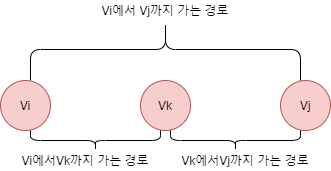

The diagram above was exported from draw.io. Its source (the exported page's mxGraphModel, read from the mxfile embedded in the PNG):
<mxGraphModel dx="1038" dy="580" grid="1" gridSize="10" guides="1" tooltips="1" connect="1" arrows="1" fold="1" page="1" pageScale="1" pageWidth="1000" pageHeight="700" math="0" shadow="0">
  <root>
    <mxCell id="0" />
    <mxCell id="1" parent="0" />
    <mxCell id="GizSXWTiz4lSY7ISbooU-1" value="Vi" style="ellipse;whiteSpace=wrap;html=1;aspect=fixed;fillColor=#f8cecc;strokeColor=#b85450;" vertex="1" parent="1">
      <mxGeometry x="80" y="150" width="50" height="50" as="geometry" />
    </mxCell>
    <mxCell id="GizSXWTiz4lSY7ISbooU-36" value="Vj" style="ellipse;whiteSpace=wrap;html=1;aspect=fixed;fillColor=#f8cecc;strokeColor=#b85450;" vertex="1" parent="1">
      <mxGeometry x="360" y="150" width="50" height="50" as="geometry" />
    </mxCell>
    <mxCell id="GizSXWTiz4lSY7ISbooU-37" value="Vk" style="ellipse;whiteSpace=wrap;html=1;aspect=fixed;fillColor=#f8cecc;strokeColor=#b85450;" vertex="1" parent="1">
      <mxGeometry x="220" y="150" width="50" height="50" as="geometry" />
    </mxCell>
    <mxCell id="GizSXWTiz4lSY7ISbooU-45" value="" style="shape=curlyBracket;whiteSpace=wrap;html=1;rounded=1;direction=north;" vertex="1" parent="1">
      <mxGeometry x="250" y="200" width="130" height="20" as="geometry" />
    </mxCell>
    <mxCell id="GizSXWTiz4lSY7ISbooU-46" value="" style="shape=curlyBracket;whiteSpace=wrap;html=1;rounded=1;direction=north;" vertex="1" parent="1">
      <mxGeometry x="110" y="200" width="130" height="20" as="geometry" />
    </mxCell>
    <mxCell id="GizSXWTiz4lSY7ISbooU-47" value="" style="shape=curlyBracket;whiteSpace=wrap;html=1;rounded=1;direction=south;size=0.48333409627278645;" vertex="1" parent="1">
      <mxGeometry x="110" y="90" width="270" height="60" as="geometry" />
    </mxCell>
    <mxCell id="GizSXWTiz4lSY7ISbooU-48" value="Vi에서 Vj까지 가는 경로" style="text;html=1;strokeColor=none;fillColor=none;align=center;verticalAlign=middle;whiteSpace=wrap;rounded=0;" vertex="1" parent="1">
      <mxGeometry x="165" y="70" width="160" height="20" as="geometry" />
    </mxCell>
    <mxCell id="GizSXWTiz4lSY7ISbooU-49" value="Vi에서Vk까지 가는 경로" style="text;html=1;strokeColor=none;fillColor=none;align=center;verticalAlign=middle;whiteSpace=wrap;rounded=0;" vertex="1" parent="1">
      <mxGeometry x="90" y="220" width="150" height="20" as="geometry" />
    </mxCell>
    <mxCell id="GizSXWTiz4lSY7ISbooU-50" value="Vk에서Vj까지 가는 경로" style="text;html=1;strokeColor=none;fillColor=none;align=center;verticalAlign=middle;whiteSpace=wrap;rounded=0;" vertex="1" parent="1">
      <mxGeometry x="250" y="220" width="150" height="20" as="geometry" />
    </mxCell>
  </root>
</mxGraphModel>